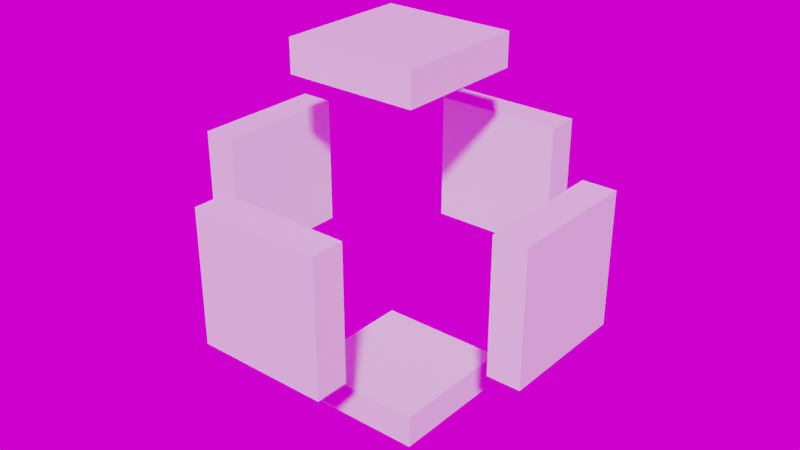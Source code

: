 # Source: interface-6way.blend  (saved by Blender 3.1.7; exported with 4.5.12 LTS)
import bpy
from mathutils import Matrix  # noqa: F401  (used for matrix-valued properties, if any)

bpy.ops.wm.read_factory_settings(use_empty=True)
scene = bpy.context.scene
scene.name = 'Scene'

# ---- collections
col_collection = bpy.data.collections.new('Collection'); scene.collection.children.link(col_collection)

# ---- images (referenced by path relative to the original .blend; pixels are not part of the script)
import os
ASSET_DIR = os.environ.get("B2B_ASSET_DIR", "")  # directory of the original .blend (textures are referenced by path, not embedded)
HERE = os.path.dirname(os.path.abspath(__file__))  # packed textures are extracted next to this script under _unpacked/

def load_image(name, relpath, width, height, colorspace="sRGB"):
    """Load a texture the original file referenced (path relative to the .blend, or extracted next to this script)."""
    p = next((c for c in (os.path.join(HERE, relpath), os.path.join(ASSET_DIR, relpath)) if relpath and os.path.exists(c)), "")
    if p:
        img = bpy.data.images.load(p, check_existing=True)
        img.name = name
    else:  # same state as the original file: an image datablock whose file is absent (Cycles renders it pink)
        img = bpy.data.images.new(name, width, height)
        img.source = "FILE"
        img.filepath = "//" + (relpath or name)
    img.colorspace_settings.name = colorspace
    return img
img_abandoned_slipway_4k_hdr_001 = load_image('abandoned_slipway_4k.hdr.001', 'abandoned_slipway_4k.hdr', 1024, 1024, 'Linear Rec.709')

# ---- materials (node trees are filled in below, after node groups)
mat_material = bpy.data.materials.new('Material')

# ---- material node trees
mat_material.use_nodes = True; mat_material.node_tree.nodes.clear()
_N = mat_material.node_tree.nodes; _L = mat_material.node_tree.links
n0 = _N.new('ShaderNodeBsdfPrincipled'); n0.name = 'Principled BSDF'; n0.location = (10, 300)
n0.distribution = 'GGX'
n0.subsurface_method = 'RANDOM_WALK_SKIN'
n0.inputs[3].default_value = 1.45
n0.inputs[27].default_value = (0.0, 0.0, 0.0, 1.0)
n0.inputs[28].default_value = 1.0
n1 = _N.new('ShaderNodeOutputMaterial'); n1.name = 'Material Output'; n1.location = (300, 300)
_L.new(n0.outputs[0], n1.inputs[0])
n1.is_active_output = True

# ---- world
world_world = bpy.data.worlds.new('World'); scene.world = world_world
world_world.use_nodes = True; world_world.node_tree.nodes.clear()
_N = world_world.node_tree.nodes; _L = world_world.node_tree.links
n0 = _N.new('ShaderNodeOutputWorld'); n0.name = 'World Output'; n0.location = (300, 300)
n1 = _N.new('ShaderNodeBackground'); n1.name = 'Background'; n1.location = (10, 300)
n2 = _N.new('ShaderNodeMapping'); n2.name = 'Mapping'; n2.location = (-647, 360)
n2.width = 240
n3 = _N.new('ShaderNodeTexCoord'); n3.name = 'Texture Coordinate'; n3.location = (-847, 343)
n4 = _N.new('ShaderNodeTexEnvironment'); n4.name = 'Environment Texture'; n4.location = (-347, 331)
n4.image = img_abandoned_slipway_4k_hdr_001
_L.new(n1.outputs[0], n0.inputs[0])
_L.new(n4.outputs[0], n1.inputs[0])
_L.new(n2.outputs[0], n4.inputs[0])
_L.new(n3.outputs[0], n2.inputs[0])
n0.is_active_output = True
world_world.color = (0.05088, 0.05088, 0.05088)
world_world.use_sun_shadow = False
world_world.sun_shadow_jitter_overblur = 0.0

# ---- meshes
me_cube_003 = bpy.data.meshes.new('Cube.003')
me_cube_003.from_pydata([(-0.55, -0.2, 0.2), (-0.45, -0.2, 0.2), (-0.55, 0.2, 0.2), (-0.45, 0.2, 0.2), (-0.55, -0.2, -0.2), (-0.45, -0.2, -0.2), (-0.55, 0.2, -0.2), (-0.45, 0.2, -0.2), (0.45, -0.2, 0.2), (0.55, -0.2, 0.2), (0.45, 0.2, 0.2), (0.55, 0.2, 0.2), (0.45, -0.2, -0.2), (0.55, -0.2, -0.2), (0.45, 0.2, -0.2), (0.55, 0.2, -0.2), (-0.2, -0.2, -0.55), (-0.2, -0.2, -0.45), (-0.2, 0.2, -0.55), (-0.2, 0.2, -0.45), (0.2, -0.2, -0.55), (0.2, -0.2, -0.45), (0.2, 0.2, -0.55), (0.2, 0.2, -0.45), (-0.2, -0.2, 0.45), (-0.2, -0.2, 0.55), (-0.2, 0.2, 0.45), (-0.2, 0.2, 0.55), (0.2, -0.2, 0.45), (0.2, -0.2, 0.55), (0.2, 0.2, 0.45), (0.2, 0.2, 0.55), (0.2, -0.55, 0.2), (0.2, -0.45, 0.2), (-0.2, -0.55, 0.2), (-0.2, -0.45, 0.2), (0.2, -0.55, -0.2), (0.2, -0.45, -0.2), (-0.2, -0.55, -0.2), (-0.2, -0.45, -0.2), (0.2, 0.45, 0.2), (0.2, 0.55, 0.2), (-0.2, 0.45, 0.2), (-0.2, 0.55, 0.2), (0.2, 0.45, -0.2), (0.2, 0.55, -0.2), (-0.2, 0.45, -0.2), (-0.2, 0.55, -0.2)], [], [(0, 1, 3, 2), (2, 3, 7, 6), (6, 7, 5, 4), (4, 5, 1, 0), (2, 6, 4, 0), (7, 3, 1, 5), (8, 9, 11, 10), (10, 11, 15, 14), (14, 15, 13, 12), (12, 13, 9, 8), (10, 14, 12, 8), (15, 11, 9, 13), (16, 17, 19, 18), (18, 19, 23, 22), (22, 23, 21, 20), (20, 21, 17, 16), (18, 22, 20, 16), (23, 19, 17, 21), (24, 25, 27, 26), (26, 27, 31, 30), (30, 31, 29, 28), (28, 29, 25, 24), (26, 30, 28, 24), (31, 27, 25, 29), (32, 33, 35, 34), (34, 35, 39, 38), (38, 39, 37, 36), (36, 37, 33, 32), (34, 38, 36, 32), (39, 35, 33, 37), (40, 41, 43, 42), (42, 43, 47, 46), (46, 47, 45, 44), (44, 45, 41, 40), (42, 46, 44, 40), (47, 43, 41, 45)])
_uv = me_cube_003.uv_layers.new(name='UVMap')
_uv.uv.foreach_set('vector', [0.5, 5.96e-08, 1.0, 5.96e-08, 1.0, 0.5, 0.5, 0.5, 0.5, 0.5, 1.0, 0.5, 1.0, 1.192e-07, 0.5, 5.96e-08, 0.5, 0.5, 1.0, 0.5, 1.0, 5.96e-08, 0.5, 5.96e-08, 0.5, 5.96e-08, 1.0, 1.192e-07, 1.0, 0.5, 0.5, 0.5, 1.0, 0.5, 1.0, 5.96e-08, 0.5, 5.96e-08, 0.5, 0.5, 1.0, 1.192e-07, 1.0, 0.5, 0.5, 0.5, 0.5, 1.192e-07, 0.5, 8.941e-08, 1.0, 8.941e-08, 1.0, 0.5, 0.5, 0.5, 0.5, 0.5, 1.0, 0.5, 1.0, 8.941e-08, 0.5, 2.98e-08, 0.5, 0.5, 1.0, 0.5, 1.0, 8.941e-08, 0.5, 8.941e-08, 0.5, 2.98e-08, 1.0, 8.941e-08, 1.0, 0.5, 0.5, 0.5, 1.0, 0.5, 1.0, 2.98e-08, 0.5, 2.98e-08, 0.5, 0.5, 1.0, 8.941e-08, 1.0, 0.5, 0.5, 0.5, 0.5, 8.941e-08, -1.49e-08, 0.0, -1.49e-08, 0.5, 0.5, 0.5, 0.5, 0.0, -1.49e-08, 0.0, -2.98e-08, 0.5, 0.5, 0.5, 0.5, 0.0, 0.5, 0.0, 0.5, 0.5, -1.49e-08, 0.5, -1.49e-08, 0.0, 0.5, 0.0, 0.5, 0.5, -2.98e-08, 0.5, -1.49e-08, 0.0, -1.49e-08, 0.5, 0.5, 0.5, 0.5, 0.0, -1.49e-08, 0.0, 0.5, 0.5, -2.98e-08, 0.5, -2.98e-08, 0.0, 0.5, 0.0, 0.5, 5.96e-08, 0.5, 0.5, 1.0, 0.5, 1.0, 5.96e-08, 0.5, 5.96e-08, 0.5, 0.5, 1.0, 0.5, 1.0, 5.96e-08, 1.0, 5.96e-08, 1.0, 0.5, 0.5, 0.5, 0.5, 5.96e-08, 1.0, 5.96e-08, 1.0, 0.5, 0.5, 0.5, 0.5, 5.96e-08, 0.5, 0.5, 1.0, 0.5, 1.0, 5.96e-08, 0.5, 5.96e-08, 1.0, 0.5, 0.5, 0.5, 0.5, 5.96e-08, 1.0, 5.96e-08, 1.0, 2.384e-07, 1.0, 0.5, 0.5, 0.5, 0.5, 2.384e-07, 0.5, 0.5, 1.0, 0.5, 1.0, 8.941e-08, 0.5, 8.941e-08, 0.5, 2.384e-07, 0.5, 0.5, 1.0, 0.5, 1.0, 2.384e-07, 0.5, 1.788e-07, 1.0, 1.788e-07, 1.0, 0.5, 0.5, 0.5, 0.5, 0.5, 0.5, 8.941e-08, 1.0, 1.788e-07, 1.0, 0.5, 0.5, 8.941e-08, 0.5, 0.5, 1.0, 0.5, 1.0, 1.788e-07, 1.0, 2.98e-08, 1.0, 0.5, 0.5, 0.5, 0.5, 2.98e-08, 0.5, 0.5, 1.0, 0.5, 1.0, 8.941e-08, 0.5, 8.941e-08, 0.5, 2.98e-08, 0.5, 0.5, 1.0, 0.5, 1.0, 2.98e-08, 0.5, 1.788e-07, 1.0, 1.788e-07, 1.0, 0.5, 0.5, 0.5, 0.5, 0.5, 0.5, 8.941e-08, 1.0, 1.788e-07, 1.0, 0.5, 0.5, 8.941e-08, 0.5, 0.5, 1.0, 0.5, 1.0, 1.788e-07])
me_cube_003.materials.append(mat_material)
me_cube_003.use_remesh_fix_poles = True
me_cube_003.use_remesh_preserve_attributes = False
me_cube_003.update()

# ---- objects
ob_interface = bpy.data.objects.new('interface', me_cube_003)

# ---- transforms, parenting, visibility, modifiers, constraints
ob_interface.location = (-9.313e-09, -9.934e-09, 0.0)

# ---- collection membership
col_collection.objects.link(ob_interface)

# ---- scene / render settings (as saved in the file)
scene.frame_start = 1; scene.frame_end = 250; scene.frame_set(1)
scene.render.engine = 'CYCLES'
scene.render.film_transparent = True
scene.render.use_high_quality_normals = True
scene.cycles.use_denoising = False
scene.cycles.samples = 250
scene.cycles.sampling_pattern = 'TABULATED_SOBOL'
scene.cycles.use_light_tree = False
scene.cycles.diffuse_bounces = 6
scene.cycles.glossy_bounces = 6
scene.cycles.transmission_bounces = 6
scene.cycles.transparent_max_bounces = 6
scene.eevee.taa_samples = 32
scene.eevee.taa_render_samples = 256
scene.eevee.volumetric_tile_size = '2'
scene.eevee.use_gtao = True
scene.eevee.use_raytracing = True
scene.view_settings.view_transform = 'Filmic'
bpy.context.view_layer.update()

# ---- added for rendering (the .blend has no active camera and no usable light): camera, sun
cam_auto = bpy.data.cameras.new('AutoCamera')
cam_auto.lens = 50.0
cam_auto.sensor_width = 36.0
cam_auto.clip_end = 1000.0
ob_auto_camera = bpy.data.objects.new('AutoCamera', cam_auto)
scene.collection.objects.link(ob_auto_camera)
ob_auto_camera.location = (1.76279, -2.11535, 1.41023)
ob_auto_camera.rotation_euler = (1.09748, -7.21219e-08, 0.694738)
scene.camera = ob_auto_camera
light_auto_sun = bpy.data.lights.new('AutoSun', 'SUN')
light_auto_sun.energy = 3.0
light_auto_sun.angle = 0.0523599
ob_auto_sun = bpy.data.objects.new('AutoSun', light_auto_sun)
scene.collection.objects.link(ob_auto_sun)
ob_auto_sun.rotation_euler = (0.872665, 0.174533, 0.523599)
bpy.context.view_layer.update()
